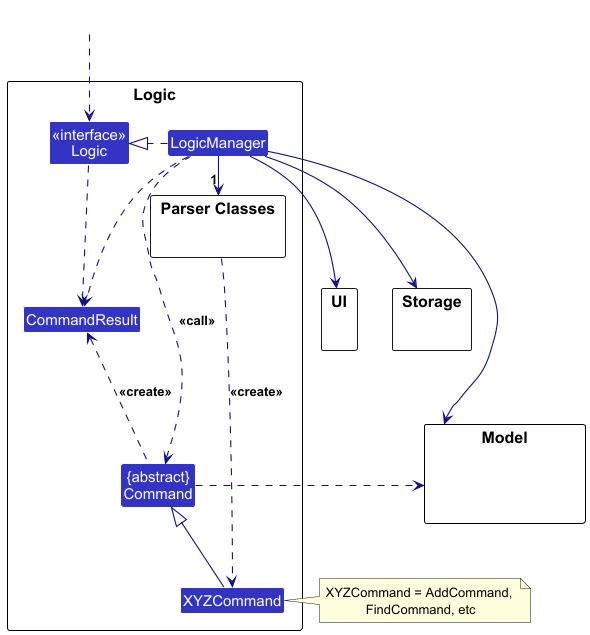

The diagram above was rendered by PlantUML. Its source (embedded in the PNG):
@startuml
!include style.puml
skinparam arrowThickness 1.1
skinparam arrowColor LOGIC_COLOR_T4
skinparam classBackgroundColor LOGIC_COLOR

package Logic as LogicPackage {

package "Parser Classes" as ParserClasses{
}
Class XYZCommand
Class CommandResult
Class "{abstract}\nCommand" as Command

Class "<<interface>>\nLogic" as Logic
Class LogicManager
}

package Model {
Class HiddenModel #FFFFFF
}

package Storage {
}

package UI {
}

Class HiddenOutside #FFFFFF
HiddenOutside ..> Logic

LogicManager .right.|> Logic
LogicManager -right->"1" ParserClasses
ParserClasses ..> XYZCommand : <<create>>


XYZCommand -up-|> Command
LogicManager .left.> Command : <<call>>

LogicManager --> Model
LogicManager --> Storage
LogicManager --> UI
Storage --[hidden] Model
Command .[hidden]up.> Storage
Command .right.> Model
note right of XYZCommand: XYZCommand = AddCommand, \nFindCommand, etc

Logic ..> CommandResult
LogicManager .down.> CommandResult
Command .up.> CommandResult : <<create>>

@enduml